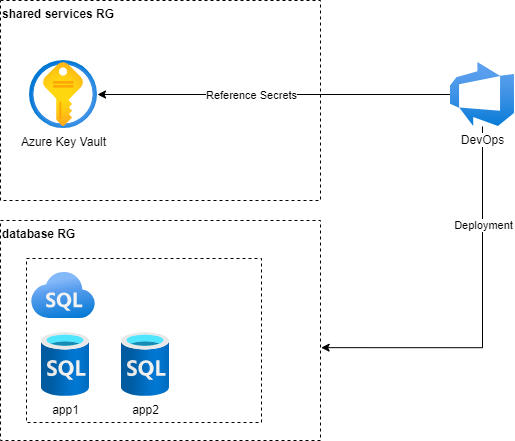

The diagram above was exported from draw.io. Its source (the exported page's mxGraphModel, read from the mxfile embedded in the PNG):
<mxGraphModel dx="1641" dy="979" grid="1" gridSize="10" guides="1" tooltips="1" connect="1" arrows="1" fold="1" page="1" pageScale="1" pageWidth="850" pageHeight="1100" math="0" shadow="0">
  <root>
    <mxCell id="0" />
    <mxCell id="1" parent="0" />
    <mxCell id="n9OZ-oVsf6jIwb-Yyxpm-3" value="&lt;b&gt;shared services RG&lt;/b&gt;" style="rounded=0;whiteSpace=wrap;html=1;dashed=1;align=left;verticalAlign=top;" vertex="1" parent="1">
      <mxGeometry x="30" y="40" width="320" height="200" as="geometry" />
    </mxCell>
    <mxCell id="n9OZ-oVsf6jIwb-Yyxpm-2" value="Azure Key Vault" style="aspect=fixed;html=1;points=[];align=center;image;fontSize=12;image=img/lib/azure2/security/Key_Vaults.svg;" vertex="1" parent="1">
      <mxGeometry x="59" y="100" width="68" height="68" as="geometry" />
    </mxCell>
    <mxCell id="n9OZ-oVsf6jIwb-Yyxpm-4" value="&lt;b&gt;database RG&lt;/b&gt;" style="rounded=0;whiteSpace=wrap;html=1;dashed=1;align=left;verticalAlign=top;" vertex="1" parent="1">
      <mxGeometry x="30" y="260" width="320" height="220" as="geometry" />
    </mxCell>
    <mxCell id="n9OZ-oVsf6jIwb-Yyxpm-8" value="" style="rounded=0;whiteSpace=wrap;html=1;dashed=1;" vertex="1" parent="1">
      <mxGeometry x="56" y="298" width="235" height="164" as="geometry" />
    </mxCell>
    <mxCell id="n9OZ-oVsf6jIwb-Yyxpm-5" value="" style="aspect=fixed;html=1;points=[];align=center;image;fontSize=12;image=img/lib/azure2/databases/Azure_SQL.svg;dashed=1;" vertex="1" parent="1">
      <mxGeometry x="61" y="312" width="64" height="46" as="geometry" />
    </mxCell>
    <mxCell id="n9OZ-oVsf6jIwb-Yyxpm-6" value="app1" style="aspect=fixed;html=1;points=[];align=center;image;fontSize=12;image=img/lib/azure2/databases/SQL_Database.svg;dashed=1;" vertex="1" parent="1">
      <mxGeometry x="71" y="372" width="48" height="64" as="geometry" />
    </mxCell>
    <mxCell id="n9OZ-oVsf6jIwb-Yyxpm-7" value="app2" style="aspect=fixed;html=1;points=[];align=center;image;fontSize=12;image=img/lib/azure2/databases/SQL_Database.svg;dashed=1;" vertex="1" parent="1">
      <mxGeometry x="151" y="372" width="48" height="64" as="geometry" />
    </mxCell>
    <mxCell id="n9OZ-oVsf6jIwb-Yyxpm-14" style="edgeStyle=orthogonalEdgeStyle;rounded=0;orthogonalLoop=1;jettySize=auto;html=1;" edge="1" parent="1" source="n9OZ-oVsf6jIwb-Yyxpm-13" target="n9OZ-oVsf6jIwb-Yyxpm-2">
      <mxGeometry relative="1" as="geometry" />
    </mxCell>
    <mxCell id="n9OZ-oVsf6jIwb-Yyxpm-17" value="Reference Secrets" style="edgeLabel;html=1;align=center;verticalAlign=middle;resizable=0;points=[];" vertex="1" connectable="0" parent="n9OZ-oVsf6jIwb-Yyxpm-14">
      <mxGeometry x="-0.0686" y="-2" relative="1" as="geometry">
        <mxPoint x="-36" y="2" as="offset" />
      </mxGeometry>
    </mxCell>
    <mxCell id="n9OZ-oVsf6jIwb-Yyxpm-15" style="edgeStyle=orthogonalEdgeStyle;rounded=0;orthogonalLoop=1;jettySize=auto;html=1;entryX=1.002;entryY=0.578;entryDx=0;entryDy=0;entryPerimeter=0;" edge="1" parent="1" source="n9OZ-oVsf6jIwb-Yyxpm-13" target="n9OZ-oVsf6jIwb-Yyxpm-4">
      <mxGeometry relative="1" as="geometry">
        <Array as="points">
          <mxPoint x="512" y="387" />
        </Array>
      </mxGeometry>
    </mxCell>
    <mxCell id="n9OZ-oVsf6jIwb-Yyxpm-16" value="Deployment" style="edgeLabel;html=1;align=center;verticalAlign=middle;resizable=0;points=[];" vertex="1" connectable="0" parent="n9OZ-oVsf6jIwb-Yyxpm-15">
      <mxGeometry x="-0.4866" relative="1" as="geometry">
        <mxPoint as="offset" />
      </mxGeometry>
    </mxCell>
    <mxCell id="n9OZ-oVsf6jIwb-Yyxpm-13" value="DevOps" style="aspect=fixed;html=1;points=[];align=center;image;fontSize=12;image=img/lib/azure2/devops/Azure_DevOps.svg;dashed=1;" vertex="1" parent="1">
      <mxGeometry x="480" y="102" width="64" height="64" as="geometry" />
    </mxCell>
  </root>
</mxGraphModel>